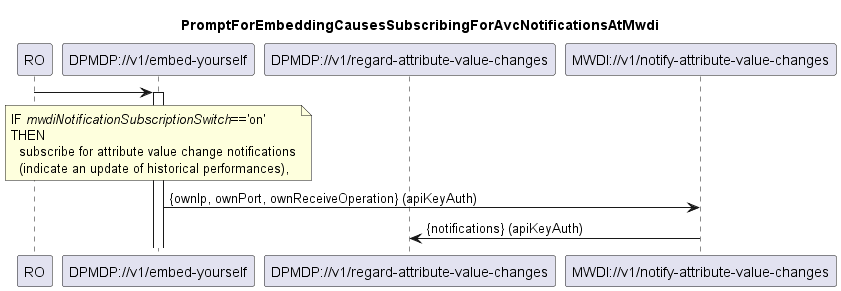

The diagram above was rendered by PlantUML. Its source (embedded in the PNG):
@startuml 00z_DpmdpSubscribesAtMwdi
skinparam responseMessageBelowArrow true

title 
  PromptForEmbeddingCausesSubscribingForAvcNotificationsAtMwdi
end title

participant "RO" as ro
participant "DPMDP://v1/embed-yourself" as dpmdp
participant "DPMDP://v1/regard-attribute-value-changes" as receiver
participant "MWDI://v1/notify-attribute-value-changes" as mwdi


ro -> dpmdp
activate dpmdp

note over dpmdp
IF <i>mwdiNotificationSubscriptionSwitch</i>=='on'
THEN
  subscribe for attribute value change notifications
  (indicate an update of historical performances),
end note
dpmdp -> mwdi: {ownIp, ownPort, ownReceiveOperation} (apiKeyAuth)
mwdi -> receiver: {notifications} (apiKeyAuth)

@enduml